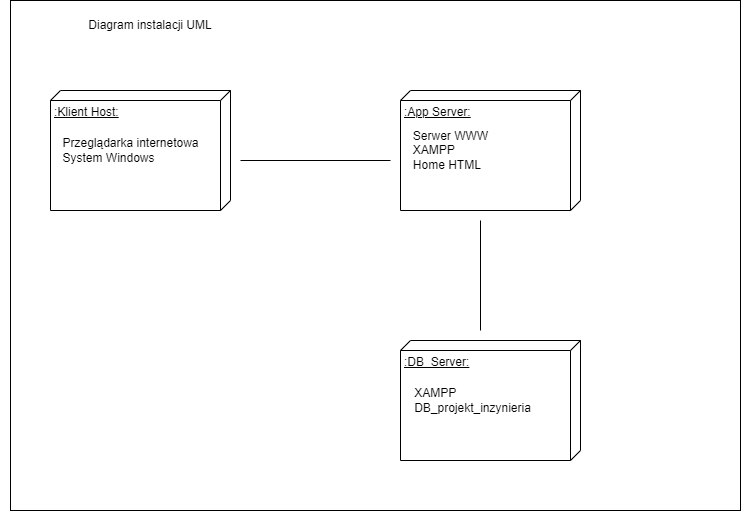

The diagram above was exported from draw.io. Its source (the exported page's mxGraphModel, read from the mxfile embedded in the PNG):
<mxGraphModel dx="1095" dy="1197" grid="1" gridSize="10" guides="1" tooltips="1" connect="1" arrows="1" fold="1" page="1" pageScale="1" pageWidth="827" pageHeight="1169" math="0" shadow="0">
  <root>
    <mxCell id="0" />
    <mxCell id="1" parent="0" />
    <mxCell id="y_PslzhnGv8-_X_ZY9Nt-16" value="" style="rounded=0;whiteSpace=wrap;html=1;" vertex="1" parent="1">
      <mxGeometry x="100" y="80" width="730" height="510" as="geometry" />
    </mxCell>
    <mxCell id="y_PslzhnGv8-_X_ZY9Nt-1" value=":Klient Host:&lt;br&gt;" style="verticalAlign=top;align=left;spacingTop=8;spacingLeft=2;spacingRight=12;shape=cube;size=10;direction=south;fontStyle=4;html=1;whiteSpace=wrap;" vertex="1" parent="1">
      <mxGeometry x="140" y="170" width="180" height="120" as="geometry" />
    </mxCell>
    <mxCell id="y_PslzhnGv8-_X_ZY9Nt-4" value="Diagram instalacji UML" style="text;html=1;strokeColor=none;fillColor=none;align=center;verticalAlign=middle;whiteSpace=wrap;rounded=0;" vertex="1" parent="1">
      <mxGeometry x="90" y="90" width="300" height="30" as="geometry" />
    </mxCell>
    <mxCell id="y_PslzhnGv8-_X_ZY9Nt-5" value="&lt;div style=&quot;text-align: justify;&quot;&gt;&lt;span style=&quot;background-color: initial;&quot;&gt;Przeglądarka internetowa&lt;/span&gt;&lt;/div&gt;&lt;div style=&quot;text-align: justify;&quot;&gt;&lt;span style=&quot;background-color: initial;&quot;&gt;System Windows&lt;/span&gt;&lt;/div&gt;" style="text;html=1;align=center;verticalAlign=middle;resizable=0;points=[];autosize=1;strokeColor=none;fillColor=none;" vertex="1" parent="1">
      <mxGeometry x="140" y="210" width="160" height="40" as="geometry" />
    </mxCell>
    <mxCell id="y_PslzhnGv8-_X_ZY9Nt-6" value=":App Server:" style="verticalAlign=top;align=left;spacingTop=8;spacingLeft=2;spacingRight=12;shape=cube;size=10;direction=south;fontStyle=4;html=1;whiteSpace=wrap;" vertex="1" parent="1">
      <mxGeometry x="490" y="170" width="180" height="120" as="geometry" />
    </mxCell>
    <mxCell id="y_PslzhnGv8-_X_ZY9Nt-7" value="&lt;div style=&quot;text-align: justify;&quot;&gt;Serwer WWW&lt;/div&gt;&lt;div style=&quot;text-align: justify;&quot;&gt;XAMPP&lt;/div&gt;&lt;div style=&quot;text-align: justify;&quot;&gt;Home HTML&lt;/div&gt;" style="text;html=1;align=center;verticalAlign=middle;resizable=0;points=[];autosize=1;strokeColor=none;fillColor=none;" vertex="1" parent="1">
      <mxGeometry x="490" y="200" width="100" height="60" as="geometry" />
    </mxCell>
    <mxCell id="y_PslzhnGv8-_X_ZY9Nt-8" value=":DB_Server:" style="verticalAlign=top;align=left;spacingTop=8;spacingLeft=2;spacingRight=12;shape=cube;size=10;direction=south;fontStyle=4;html=1;whiteSpace=wrap;" vertex="1" parent="1">
      <mxGeometry x="490" y="420" width="180" height="120" as="geometry" />
    </mxCell>
    <mxCell id="y_PslzhnGv8-_X_ZY9Nt-9" value="&lt;div style=&quot;text-align: justify;&quot;&gt;XAMPP&lt;/div&gt;&lt;div style=&quot;text-align: justify;&quot;&gt;DB_projekt_inzynieria&lt;/div&gt;" style="text;html=1;align=center;verticalAlign=middle;resizable=0;points=[];autosize=1;strokeColor=none;fillColor=none;" vertex="1" parent="1">
      <mxGeometry x="492" y="460" width="140" height="40" as="geometry" />
    </mxCell>
    <mxCell id="y_PslzhnGv8-_X_ZY9Nt-12" value="" style="endArrow=none;html=1;rounded=0;" edge="1" parent="1">
      <mxGeometry width="50" height="50" relative="1" as="geometry">
        <mxPoint x="330" y="240" as="sourcePoint" />
        <mxPoint x="480" y="240" as="targetPoint" />
      </mxGeometry>
    </mxCell>
    <mxCell id="y_PslzhnGv8-_X_ZY9Nt-15" value="" style="endArrow=none;html=1;rounded=0;" edge="1" parent="1">
      <mxGeometry width="50" height="50" relative="1" as="geometry">
        <mxPoint x="570" y="410" as="sourcePoint" />
        <mxPoint x="570" y="300" as="targetPoint" />
      </mxGeometry>
    </mxCell>
  </root>
</mxGraphModel>